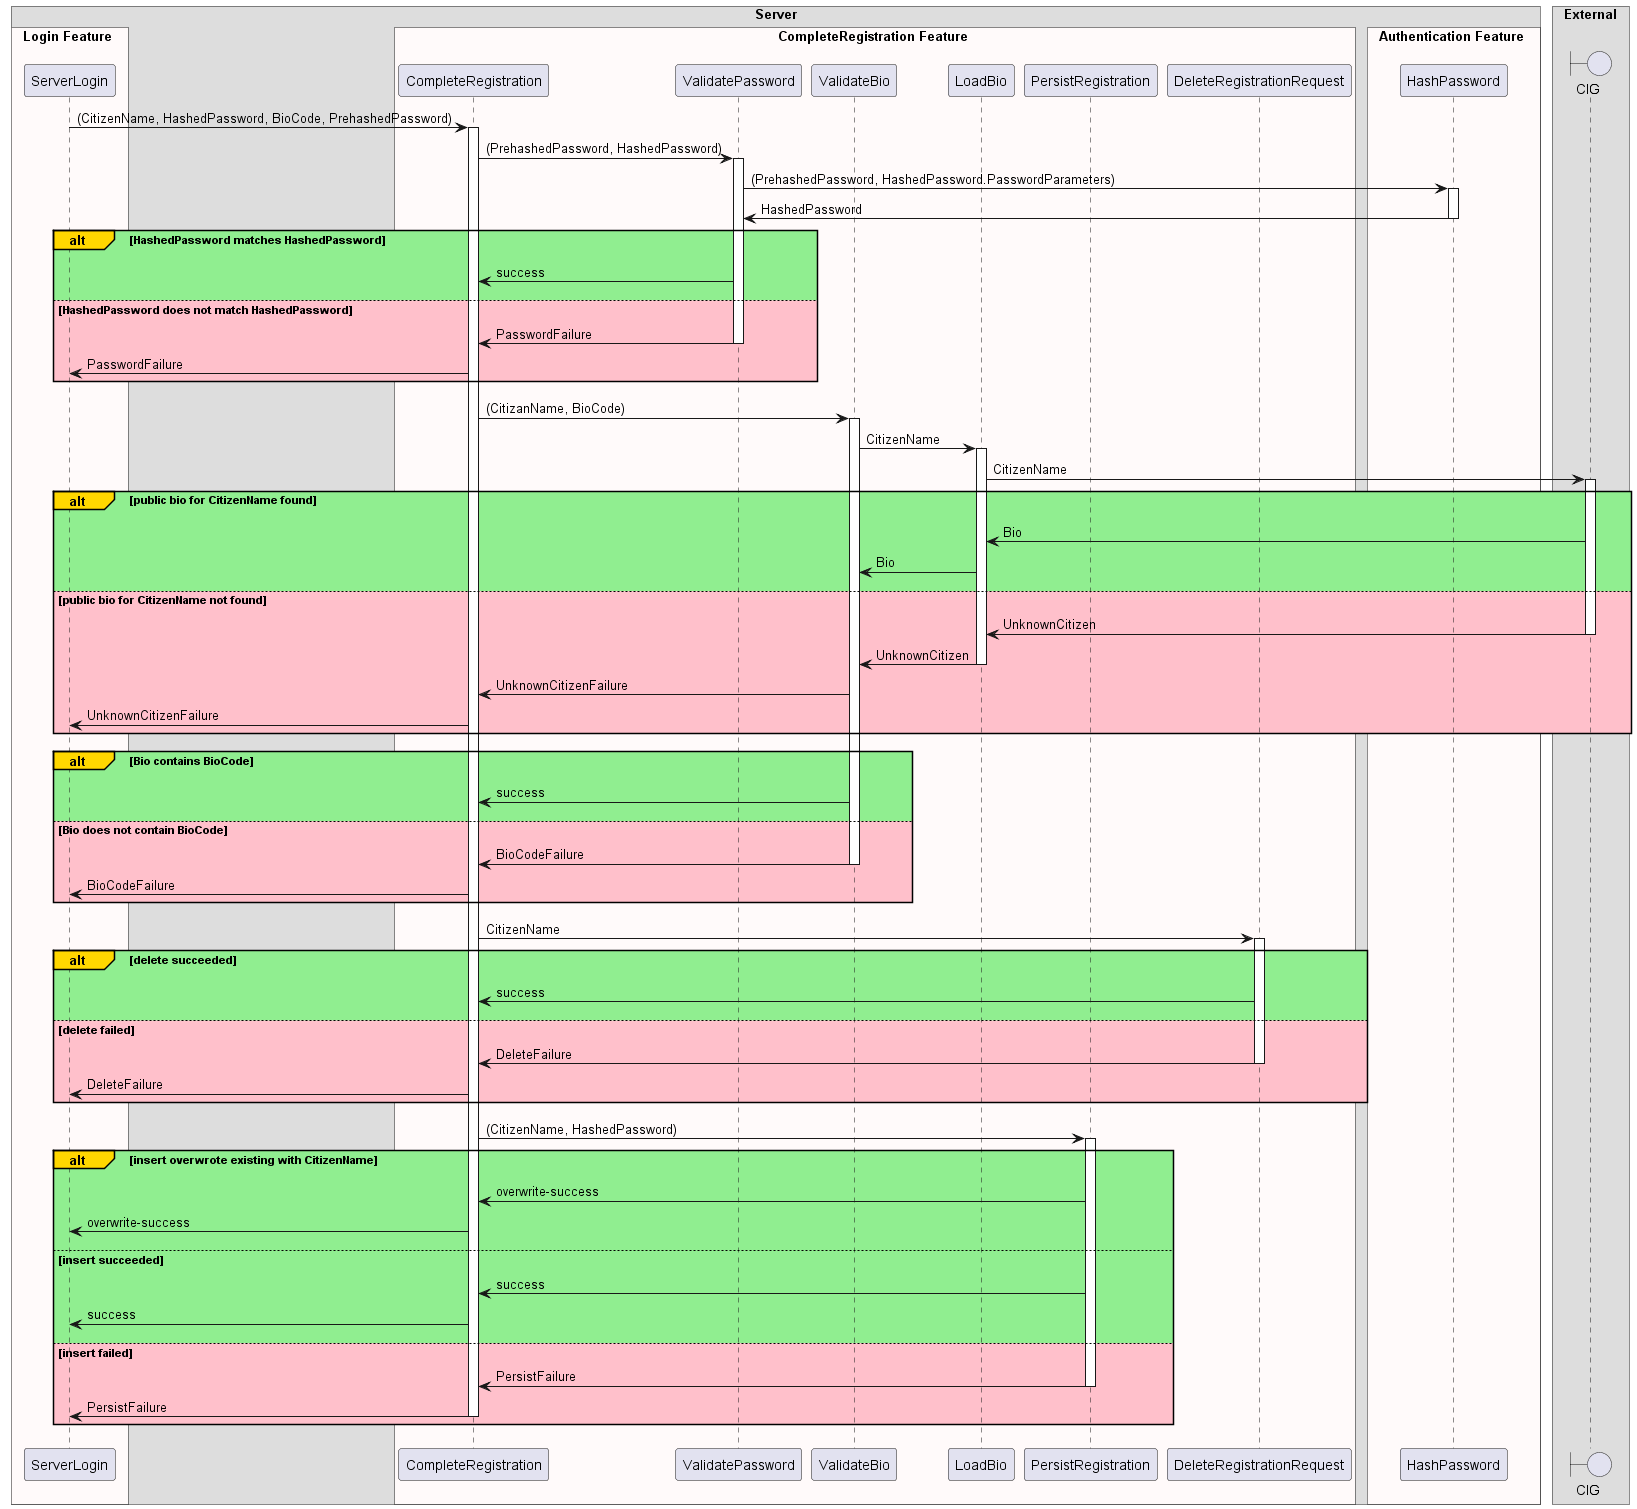

The diagram above was rendered by PlantUML. Its source (embedded in the PNG):
@startuml

!pragma teoz true

box Server
box Login Feature #Snow
participant ServerLogin
end box

box CompleteRegistration Feature #Snow
participant CompleteRegistration
participant ValidatePassword
participant ValidateBio
participant LoadBio
participant PersistRegistration
participant DeleteRegistrationRequest
end box

box Authentication Feature #Snow
participant HashPassword
end box
end box

box External
boundary CIG
end box

ServerLogin -> CompleteRegistration: (CitizenName, HashedPassword, BioCode, PrehashedPassword)
activate CompleteRegistration
CompleteRegistration -> ValidatePassword: (PrehashedPassword, HashedPassword)
activate ValidatePassword
ValidatePassword -> HashPassword: (PrehashedPassword, HashedPassword.PasswordParameters)
activate HashPassword
HashPassword -> ValidatePassword: HashedPassword
deactivate HashPassword
alt#Gold #LightGreen HashedPassword matches HashedPassword
    ValidatePassword -> CompleteRegistration: success
else #Pink HashedPassword does not match HashedPassword
    ValidatePassword -> CompleteRegistration: PasswordFailure
    deactivate ValidatePassword
    CompleteRegistration -> ServerLogin: PasswordFailure
end

CompleteRegistration -> ValidateBio: (CitizanName, BioCode)
activate ValidateBio
ValidateBio -> LoadBio: CitizenName
activate LoadBio
LoadBio -> CIG: CitizenName
activate CIG
alt#Gold #LightGreen public bio for CitizenName found
    CIG -> LoadBio: Bio
    LoadBio -> ValidateBio: Bio
else #Pink public bio for CitizenName not found
    CIG -> LoadBio: UnknownCitizen
    deactivate CIG
    LoadBio -> ValidateBio: UnknownCitizen
    deactivate LoadBio
    ValidateBio -> CompleteRegistration: UnknownCitizenFailure
    CompleteRegistration -> ServerLogin: UnknownCitizenFailure
end

alt#Gold #LightGreen Bio contains BioCode
    ValidateBio -> CompleteRegistration: success
else #Pink Bio does not contain BioCode
    ValidateBio -> CompleteRegistration: BioCodeFailure
    deactivate ValidateBio
    CompleteRegistration -> ServerLogin: BioCodeFailure
end

CompleteRegistration -> DeleteRegistrationRequest: CitizenName
activate DeleteRegistrationRequest
alt#Gold #LightGreen delete succeeded
    DeleteRegistrationRequest -> CompleteRegistration: success
else #Pink delete failed
    DeleteRegistrationRequest -> CompleteRegistration: DeleteFailure
    deactivate DeleteRegistrationRequest
    CompleteRegistration -> ServerLogin: DeleteFailure
end

CompleteRegistration -> PersistRegistration: (CitizenName, HashedPassword)
activate PersistRegistration
alt#Gold #LightGreen insert overwrote existing with CitizenName
    PersistRegistration -> CompleteRegistration: overwrite-success
    CompleteRegistration -> ServerLogin: overwrite-success
else #LightGreen insert succeeded
    PersistRegistration -> CompleteRegistration: success
    CompleteRegistration -> ServerLogin: success
else #Pink insert failed
    PersistRegistration -> CompleteRegistration: PersistFailure
    deactivate PersistRegistration
    CompleteRegistration -> ServerLogin: PersistFailure
    deactivate CompleteRegistration
end

@enduml